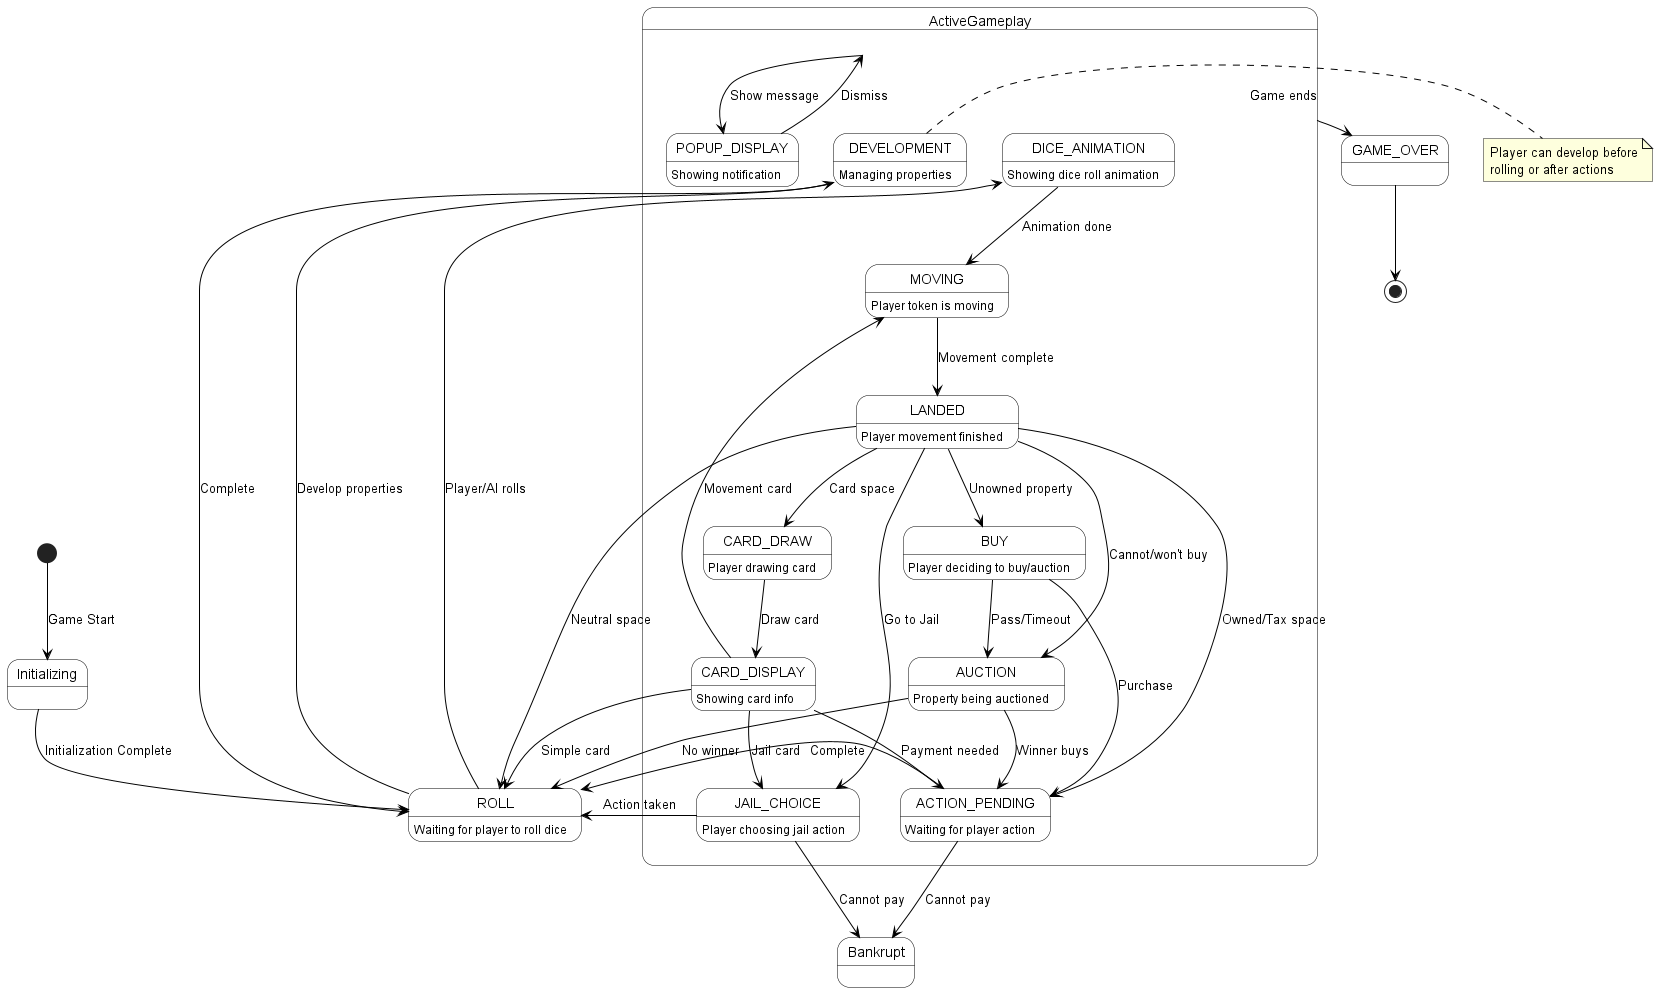

The diagram above was rendered by PlantUML. Its source (embedded in the PNG):
@startuml
skinparam state {
    BackgroundColor White
    BorderColor Black
    ArrowColor Black
}

[*] --> Initializing : Game Start
Initializing --> ROLL : Initialization Complete

state ActiveGameplay {
    state ROLL : Waiting for player to roll dice
    state DICE_ANIMATION : Showing dice roll animation
    state MOVING : Player token is moving
    state LANDED : Player movement finished
    state BUY : Player deciding to buy/auction
    state AUCTION : Property being auctioned
    state JAIL_CHOICE : Player choosing jail action
    state CARD_DRAW : Player drawing card
    state CARD_DISPLAY : Showing card info
    state ACTION_PENDING : Waiting for player action
    state DEVELOPMENT : Managing properties
    state POPUP_DISPLAY : Showing notification
}

ROLL --> DICE_ANIMATION : Player/AI rolls
DICE_ANIMATION --> MOVING : Animation done
MOVING --> LANDED : Movement complete

LANDED --> BUY : Unowned property
LANDED --> AUCTION : Cannot/won't buy
LANDED --> JAIL_CHOICE : Go to Jail
LANDED --> CARD_DRAW : Card space
LANDED --> ACTION_PENDING : Owned/Tax space
LANDED --> ROLL : Neutral space

BUY --> AUCTION : Pass/Timeout
BUY --> ACTION_PENDING : Purchase
ACTION_PENDING --> ROLL : Complete
ACTION_PENDING --> Bankrupt : Cannot pay

AUCTION --> ACTION_PENDING : Winner buys
AUCTION --> ROLL : No winner

JAIL_CHOICE --> ROLL : Action taken
JAIL_CHOICE --> Bankrupt : Cannot pay

CARD_DRAW --> CARD_DISPLAY : Draw card
CARD_DISPLAY --> ACTION_PENDING : Payment needed
CARD_DISPLAY --> MOVING : Movement card
CARD_DISPLAY --> JAIL_CHOICE : Jail card
CARD_DISPLAY --> ROLL : Simple card

ROLL --> DEVELOPMENT : Develop properties
DEVELOPMENT --> ROLL : Complete

ActiveGameplay --> POPUP_DISPLAY : Show message
POPUP_DISPLAY --> ActiveGameplay : Dismiss

ActiveGameplay --> GAME_OVER : Game ends
GAME_OVER --> [*]

note right of DEVELOPMENT
  Player can develop before
  rolling or after actions
end note
@enduml